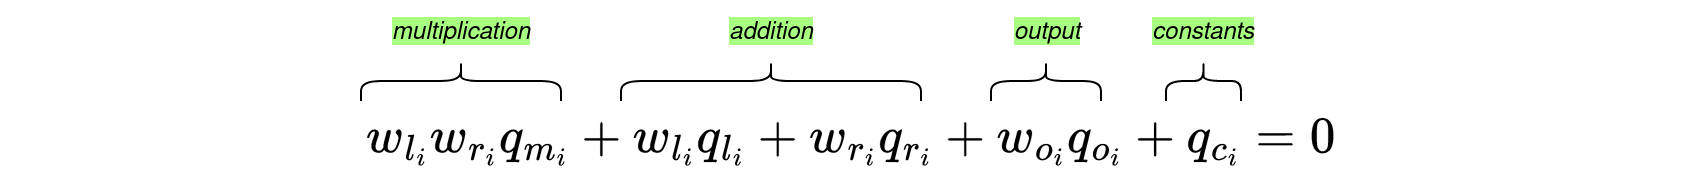

The diagram above was exported from draw.io. Its source (the exported page's mxGraphModel, read from the mxfile embedded in the PNG):
<mxGraphModel dx="866" dy="536" grid="1" gridSize="10" guides="1" tooltips="1" connect="1" arrows="1" fold="1" page="1" pageScale="1" pageWidth="850" pageHeight="1100" math="1" shadow="0">
  <root>
    <mxCell id="0" />
    <mxCell id="1" parent="0" />
    <mxCell id="pQklkaU-4TF4mqa0c9BS-1" value="&lt;font style=&quot;font-size: 22px;&quot;&gt;`w_{l_i}w_{r_i}q_{m_i} + w_{l_i}q_{l_i} + w_{r_i}q_{r_i} + w_{o_i}q_{o_i} + q_{c_i} = 0`&lt;/font&gt;" style="text;html=1;align=center;verticalAlign=middle;resizable=0;points=[];autosize=1;strokeColor=none;fillColor=none;" vertex="1" parent="1">
      <mxGeometry y="470" width="850" height="40" as="geometry" />
    </mxCell>
    <mxCell id="pQklkaU-4TF4mqa0c9BS-2" value="" style="shape=curlyBracket;whiteSpace=wrap;html=1;rounded=1;flipH=1;labelPosition=right;verticalLabelPosition=middle;align=left;verticalAlign=middle;rotation=-90;" vertex="1" parent="1">
      <mxGeometry x="220" y="410" width="20" height="100" as="geometry" />
    </mxCell>
    <mxCell id="pQklkaU-4TF4mqa0c9BS-3" value="multiplication" style="text;html=1;align=center;verticalAlign=middle;resizable=0;points=[];autosize=1;strokeColor=none;fillColor=none;fontStyle=2;labelBackgroundColor=#A8FF82;" vertex="1" parent="1">
      <mxGeometry x="185" y="420" width="90" height="30" as="geometry" />
    </mxCell>
    <mxCell id="pQklkaU-4TF4mqa0c9BS-4" value="" style="shape=curlyBracket;whiteSpace=wrap;html=1;rounded=1;flipH=1;labelPosition=right;verticalLabelPosition=middle;align=left;verticalAlign=middle;rotation=-90;" vertex="1" parent="1">
      <mxGeometry x="375" y="385" width="20" height="150" as="geometry" />
    </mxCell>
    <mxCell id="pQklkaU-4TF4mqa0c9BS-5" value="addition" style="text;html=1;align=center;verticalAlign=middle;resizable=0;points=[];autosize=1;strokeColor=none;fillColor=none;fontStyle=2;labelBackgroundColor=#A8FF82;" vertex="1" parent="1">
      <mxGeometry x="350" y="420" width="70" height="30" as="geometry" />
    </mxCell>
    <mxCell id="pQklkaU-4TF4mqa0c9BS-6" value="" style="shape=curlyBracket;whiteSpace=wrap;html=1;rounded=1;flipH=1;labelPosition=right;verticalLabelPosition=middle;align=left;verticalAlign=middle;rotation=-90;" vertex="1" parent="1">
      <mxGeometry x="512.5" y="432.5" width="20" height="55" as="geometry" />
    </mxCell>
    <mxCell id="pQklkaU-4TF4mqa0c9BS-7" value="output" style="text;html=1;align=center;verticalAlign=middle;resizable=0;points=[];autosize=1;strokeColor=none;fillColor=none;fontStyle=2;labelBackgroundColor=#A8FF82;" vertex="1" parent="1">
      <mxGeometry x="492.5" y="420" width="60" height="30" as="geometry" />
    </mxCell>
    <mxCell id="pQklkaU-4TF4mqa0c9BS-8" value="" style="shape=curlyBracket;whiteSpace=wrap;html=1;rounded=1;flipH=1;labelPosition=right;verticalLabelPosition=middle;align=left;verticalAlign=middle;rotation=-90;" vertex="1" parent="1">
      <mxGeometry x="591.25" y="441.25" width="20" height="37.5" as="geometry" />
    </mxCell>
    <mxCell id="pQklkaU-4TF4mqa0c9BS-10" value="constants" style="text;html=1;align=center;verticalAlign=middle;resizable=0;points=[];autosize=1;strokeColor=none;fillColor=none;fontStyle=2;labelBackgroundColor=#A8FF82;" vertex="1" parent="1">
      <mxGeometry x="566.25" y="420" width="70" height="30" as="geometry" />
    </mxCell>
  </root>
</mxGraphModel>